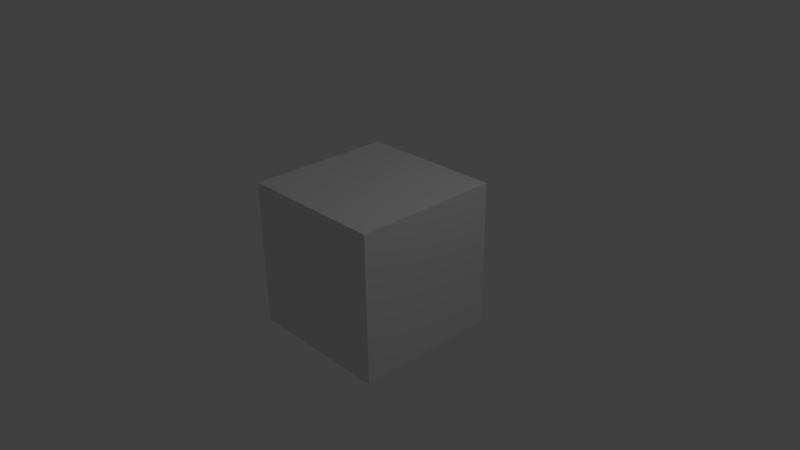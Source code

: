 # Source: dialogs1.blend  (saved by Blender 2.76.2; exported with 4.5.12 LTS)
import bpy
from mathutils import Matrix  # noqa: F401  (used for matrix-valued properties, if any)

bpy.ops.wm.read_factory_settings(use_empty=True)
scene = bpy.context.scene
scene.name = 'Scene'

# ---- collections
col_collection_1 = bpy.data.collections.new('Collection 1'); scene.collection.children.link(col_collection_1)

# ---- materials (node trees are filled in below, after node groups)
mat_material = bpy.data.materials.new('Material')
mat_material.alpha_threshold = 0.0
mat_material.use_transparent_shadow = False
mat_material.roughness = 0.5
mat_material.line_color = (0.0, 0.0, 0.0, 1.0)

# ---- material node trees

# ---- world
world_world = bpy.data.worlds.new('World'); scene.world = world_world
world_world.color = (0.05088, 0.05088, 0.05088)
world_world.use_sun_shadow = False
world_world.sun_shadow_jitter_overblur = 0.0
world_world.cycles.sampling_method = 'MANUAL'
world_world.cycles.sample_map_resolution = 256

# ---- cameras
cam_camera = bpy.data.cameras.new('Camera')
cam_camera.clip_end = 100.0
cam_camera.lens = 35.0
cam_camera.sensor_width = 32.0
cam_camera.sensor_height = 18.0
cam_camera.ortho_scale = 7.314
cam_camera.dof.focus_distance = 0.0
cam_camera.dof.aperture_fstop = 128.0

# ---- lights
light_lamp = bpy.data.lights.new('Lamp', 'POINT')
light_lamp.transmission_factor = 0.0
light_lamp.cutoff_distance = 30.0
light_lamp.energy = 100.0
light_lamp.shadow_buffer_clip_start = 1.001
light_lamp.shadow_soft_size = 0.1
light_lamp.shadow_maximum_resolution = 0.006
light_lamp.use_absolute_resolution = True
light_lamp.cycles.use_multiple_importance_sampling = False

# ---- meshes
me_cube = bpy.data.meshes.new('Cube')
me_cube.from_pydata([(1.0, 1.0, -1.0), (1.0, -1.0, -1.0), (-1.0, -1.0, -1.0), (-1.0, 1.0, -1.0), (1.0, 1.0, 1.0), (1.0, -1.0, 1.0), (-1.0, -1.0, 1.0), (-1.0, 1.0, 1.0)], [], [(0, 1, 2, 3), (4, 7, 6, 5), (0, 4, 5, 1), (1, 5, 6, 2), (2, 6, 7, 3), (4, 0, 3, 7)])
me_cube.materials.append(mat_material)
me_cube.use_remesh_preserve_volume = False
me_cube.use_remesh_preserve_attributes = False
me_cube.use_mirror_vertex_groups = False
me_cube.update()

# ---- objects
ob_cube = bpy.data.objects.new('Cube', me_cube)
ob_lamp = bpy.data.objects.new('Lamp', light_lamp)
ob_camera = bpy.data.objects.new('Camera', cam_camera)

# ---- transforms, parenting, visibility, modifiers, constraints
ob_cube.location = (0.0, 0.0, 0.0)
ob_cube.lock_rotations_4d = False
ob_cube.empty_display_type = 'ARROWS'
ob_cube.lineart.crease_threshold = 0.0
ob_lamp.location = (4.076, 1.005, 5.904)
ob_lamp.rotation_euler = (0.6503, 0.05522, 1.866)
ob_lamp.lock_rotations_4d = False
ob_lamp.empty_display_type = 'ARROWS'
ob_lamp.color = (0.0, 0.0, 0.0, 0.0)
ob_lamp.lineart.crease_threshold = 0.0
ob_camera.location = (7.481, -6.508, 5.344)
ob_camera.rotation_euler = (1.109, 0.01082, 0.8149)
ob_camera.lock_rotations_4d = False
ob_camera.empty_display_type = 'ARROWS'
ob_camera.color = (0.0, 0.0, 0.0, 0.0)
ob_camera.display_type = 'WIRE'
ob_camera.lineart.crease_threshold = 0.0

# ---- collection membership
col_collection_1.objects.link(ob_cube)
col_collection_1.objects.link(ob_lamp)
col_collection_1.objects.link(ob_camera)

# ---- scene / render settings (as saved in the file)
scene.camera = ob_camera
scene.frame_start = 1; scene.frame_end = 250; scene.frame_set(1)
scene.render.engine = 'BLENDER_EEVEE_NEXT'
scene.render.resolution_percentage = 50
scene.render.dither_intensity = 0.0
scene.cycles.use_denoising = False
scene.cycles.samples = 10
scene.cycles.sampling_pattern = 'TABULATED_SOBOL'
scene.cycles.light_sampling_threshold = 0.0
scene.cycles.use_adaptive_sampling = False
scene.cycles.use_light_tree = False
scene.cycles.blur_glossy = 0.0
scene.cycles.pixel_filter_type = 'GAUSSIAN'
scene.cycles.sample_clamp_indirect = 0.0
scene.view_settings.view_transform = 'Standard'
bpy.context.view_layer.update()
